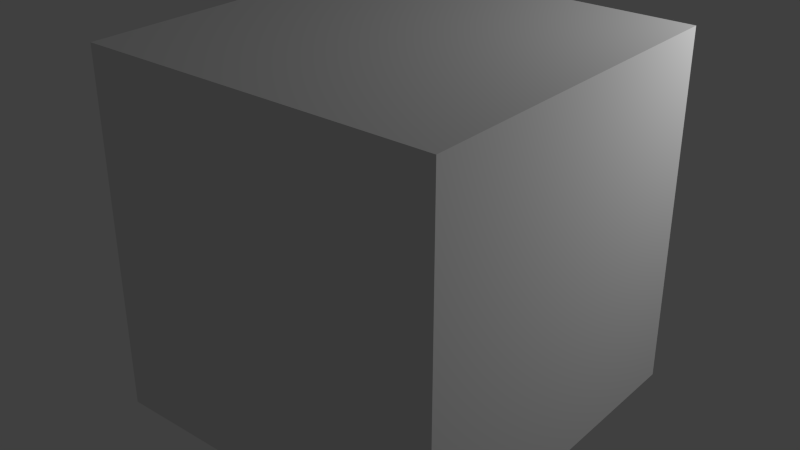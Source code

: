 # Source: cubeEnemy.blend  (saved by Blender 2.70.0; exported with 4.5.12 LTS)
import bpy
from mathutils import Matrix  # noqa: F401  (used for matrix-valued properties, if any)

bpy.ops.wm.read_factory_settings(use_empty=True)
scene = bpy.context.scene
scene.name = 'Scene'

# ---- collections
col_collection_1 = bpy.data.collections.new('Collection 1'); scene.collection.children.link(col_collection_1)

# ---- materials (node trees are filled in below, after node groups)
mat_material_005 = bpy.data.materials.new('Material.005')
mat_material_005.alpha_threshold = 0.0
mat_material_005.use_transparent_shadow = False
mat_material_005.roughness = 0.5
mat_material_005.line_color = (0.0, 0.0, 0.0, 1.0)

# ---- material node trees

# ---- world
world_world = bpy.data.worlds.new('World'); scene.world = world_world
world_world.color = (0.05088, 0.05088, 0.05088)
world_world.use_sun_shadow = False
world_world.sun_shadow_jitter_overblur = 0.0
world_world.cycles.sampling_method = 'MANUAL'
world_world.cycles.sample_map_resolution = 256

# ---- lights
light_point = bpy.data.lights.new('Point', 'POINT')
light_point.transmission_factor = 0.0
light_point.energy = 100.0
light_point.shadow_buffer_clip_start = 0.5
light_point.shadow_soft_size = 0.1
light_point.shadow_maximum_resolution = 0.006
light_point.use_absolute_resolution = True
light_point.cycles.use_multiple_importance_sampling = False

# ---- meshes
me_cube = bpy.data.meshes.new('Cube')
me_cube.from_pydata([(1.0, 1.0, -1.0), (1.0, -1.0, -1.0), (-1.0, -1.0, -1.0), (-1.0, 1.0, -1.0), (1.0, 1.0, 1.0), (1.0, -1.0, 1.0), (-1.0, -1.0, 1.0), (-1.0, 1.0, 1.0)], [], [(0, 1, 2, 3), (4, 7, 6, 5), (0, 4, 5, 1), (1, 5, 6, 2), (2, 6, 7, 3), (4, 0, 3, 7)])
_uv = me_cube.uv_layers.new(name='UVMap')
_uv.uv.foreach_set('vector', [0.0, 0.0, 1.0, 0.0, 1.0, 1.0, 0.0, 1.0, 0.0, 0.0, 1.0, 0.0, 1.0, 1.0, 0.0, 1.0, 0.0, 0.0, 1.0, 0.0, 1.0, 1.0, 0.0, 1.0, 0.0, 0.0, 1.0, 0.0, 1.0, 1.0, 0.0, 1.0, 0.0, 0.0, 1.0, 0.0, 1.0, 1.0, 0.0, 1.0, 0.0, 0.0, 1.0, 0.0, 1.0, 1.0, 0.0, 1.0])
me_cube.materials.append(mat_material_005)
me_cube.use_remesh_preserve_volume = False
me_cube.use_remesh_preserve_attributes = False
me_cube.use_mirror_vertex_groups = False
me_cube.update()

# ---- objects
ob_point = bpy.data.objects.new('Point', light_point)
ob_cube = bpy.data.objects.new('Cube', me_cube)

# ---- transforms, parenting, visibility, modifiers, constraints
ob_point.location = (2.262, 1.798, 1.862)
ob_point.lineart.crease_threshold = 0.0
ob_cube.location = (0.0, 0.0, 0.0)
ob_cube.lock_rotations_4d = False
ob_cube.empty_display_type = 'ARROWS'
ob_cube.lineart.crease_threshold = 0.0

# ---- collection membership
col_collection_1.objects.link(ob_point)
col_collection_1.objects.link(ob_cube)

# ---- scene / render settings (as saved in the file)
scene.frame_start = 1; scene.frame_end = 250; scene.frame_set(0)
scene.render.engine = 'BLENDER_EEVEE_NEXT'
scene.render.resolution_percentage = 50
scene.render.dither_intensity = 0.0
scene.cycles.use_denoising = False
scene.cycles.samples = 10
scene.cycles.sampling_pattern = 'TABULATED_SOBOL'
scene.cycles.light_sampling_threshold = 0.0
scene.cycles.use_adaptive_sampling = False
scene.cycles.use_light_tree = False
scene.cycles.blur_glossy = 0.0
scene.cycles.volume_bounces = 1
scene.cycles.pixel_filter_type = 'GAUSSIAN'
scene.cycles.sample_clamp_indirect = 0.0
scene.view_settings.view_transform = 'Standard'
bpy.context.view_layer.update()

# ---- added for rendering (the .blend has no active camera): camera
cam_auto = bpy.data.cameras.new('AutoCamera')
cam_auto.lens = 50.0
cam_auto.sensor_width = 36.0
cam_auto.clip_end = 1000.0
ob_auto_camera = bpy.data.objects.new('AutoCamera', cam_auto)
scene.collection.objects.link(ob_auto_camera)
ob_auto_camera.location = (3.20507, -3.84609, 2.56406)
ob_auto_camera.rotation_euler = (1.09748, -7.21219e-08, 0.694738)
scene.camera = ob_auto_camera
bpy.context.view_layer.update()
